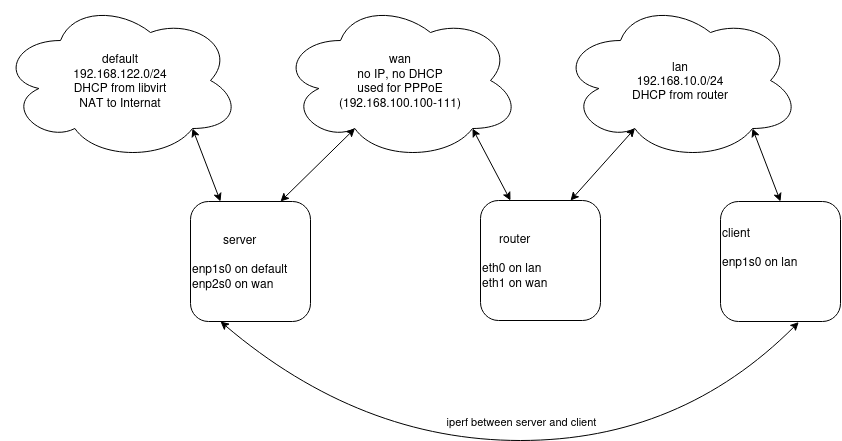

The diagram above was exported from draw.io. Its source (the exported page's mxGraphModel, read from the mxfile embedded in the PNG):
<mxGraphModel dx="1335" dy="732" grid="1" gridSize="10" guides="1" tooltips="1" connect="1" arrows="1" fold="1" page="1" pageScale="1" pageWidth="1100" pageHeight="850" background="none" math="0" shadow="0">
  <root>
    <mxCell id="0" />
    <mxCell id="1" parent="0" />
    <mxCell id="lWRVK6JOhTHzAOEqoPxf-1" value="&lt;div align=&quot;center&quot;&gt;server&lt;/div&gt;&lt;div align=&quot;left&quot;&gt;&lt;br&gt;&lt;/div&gt;&lt;div align=&quot;left&quot;&gt;enp1s0 on default&lt;br&gt;&lt;/div&gt;&lt;div align=&quot;left&quot;&gt;enp2s0 on wan&lt;br&gt;&lt;/div&gt;" style="rounded=1;whiteSpace=wrap;html=1;align=left;" vertex="1" parent="1">
      <mxGeometry x="230" y="241" width="120" height="120" as="geometry" />
    </mxCell>
    <mxCell id="lWRVK6JOhTHzAOEqoPxf-4" value="&lt;div&gt;default&lt;/div&gt;&lt;div&gt;192.168.122.0/24&lt;/div&gt;&lt;div&gt;DHCP from libvirt&lt;/div&gt;&lt;div&gt;NAT to Internat&lt;br&gt;&lt;/div&gt;" style="ellipse;shape=cloud;whiteSpace=wrap;html=1;" vertex="1" parent="1">
      <mxGeometry x="40" y="40" width="240" height="160" as="geometry" />
    </mxCell>
    <mxCell id="lWRVK6JOhTHzAOEqoPxf-5" value="&lt;div&gt;wan&lt;/div&gt;&lt;div&gt;no IP, no DHCP&lt;/div&gt;&lt;div&gt;used for PPPoE&lt;/div&gt;&lt;div&gt;(192.168.100.100-111)&lt;br&gt;&lt;/div&gt;" style="ellipse;shape=cloud;whiteSpace=wrap;html=1;" vertex="1" parent="1">
      <mxGeometry x="320" y="40" width="240" height="160" as="geometry" />
    </mxCell>
    <mxCell id="lWRVK6JOhTHzAOEqoPxf-6" value="&lt;div&gt;lan&lt;/div&gt;&lt;div&gt;192.168.10.0/24&lt;/div&gt;&lt;div&gt;DHCP from router&lt;br&gt;&lt;/div&gt;" style="ellipse;shape=cloud;whiteSpace=wrap;html=1;" vertex="1" parent="1">
      <mxGeometry x="600" y="40" width="240" height="160" as="geometry" />
    </mxCell>
    <mxCell id="lWRVK6JOhTHzAOEqoPxf-7" value="&lt;div align=&quot;center&quot;&gt;router&lt;/div&gt;&lt;div align=&quot;left&quot;&gt;&lt;br&gt;&lt;/div&gt;&lt;div align=&quot;left&quot;&gt;eth0 on lan&lt;br&gt;&lt;/div&gt;&lt;div align=&quot;left&quot;&gt;eth1 on wan&lt;br&gt;&lt;/div&gt;" style="rounded=1;whiteSpace=wrap;html=1;align=left;" vertex="1" parent="1">
      <mxGeometry x="520" y="240" width="120" height="120" as="geometry" />
    </mxCell>
    <mxCell id="lWRVK6JOhTHzAOEqoPxf-8" value="&lt;div align=&quot;left&quot;&gt;client&lt;/div&gt;&lt;div align=&quot;left&quot;&gt;&lt;br&gt;&lt;/div&gt;&lt;div align=&quot;left&quot;&gt;enp1s0 on lan&lt;/div&gt;&lt;div align=&quot;left&quot;&gt;&lt;br&gt;&lt;/div&gt;&lt;div align=&quot;left&quot;&gt;&lt;br&gt;&lt;/div&gt;" style="rounded=1;whiteSpace=wrap;html=1;align=left;" vertex="1" parent="1">
      <mxGeometry x="760" y="241" width="120" height="120" as="geometry" />
    </mxCell>
    <mxCell id="lWRVK6JOhTHzAOEqoPxf-9" value="" style="endArrow=classic;startArrow=classic;html=1;rounded=0;entryX=0.31;entryY=0.8;entryDx=0;entryDy=0;entryPerimeter=0;exitX=0.75;exitY=0;exitDx=0;exitDy=0;" edge="1" parent="1" source="lWRVK6JOhTHzAOEqoPxf-7" target="lWRVK6JOhTHzAOEqoPxf-6">
      <mxGeometry width="50" height="50" relative="1" as="geometry">
        <mxPoint x="580" y="230" as="sourcePoint" />
        <mxPoint x="630" y="180" as="targetPoint" />
      </mxGeometry>
    </mxCell>
    <mxCell id="lWRVK6JOhTHzAOEqoPxf-10" value="" style="endArrow=classic;startArrow=classic;html=1;rounded=0;exitX=0.25;exitY=0;exitDx=0;exitDy=0;entryX=0.8;entryY=0.8;entryDx=0;entryDy=0;entryPerimeter=0;" edge="1" parent="1" source="lWRVK6JOhTHzAOEqoPxf-7" target="lWRVK6JOhTHzAOEqoPxf-5">
      <mxGeometry width="50" height="50" relative="1" as="geometry">
        <mxPoint x="530" y="220" as="sourcePoint" />
        <mxPoint x="580" y="170" as="targetPoint" />
      </mxGeometry>
    </mxCell>
    <mxCell id="lWRVK6JOhTHzAOEqoPxf-11" value="" style="endArrow=classic;startArrow=classic;html=1;rounded=0;entryX=0.5;entryY=0;entryDx=0;entryDy=0;exitX=0.8;exitY=0.8;exitDx=0;exitDy=0;exitPerimeter=0;" edge="1" parent="1" source="lWRVK6JOhTHzAOEqoPxf-6" target="lWRVK6JOhTHzAOEqoPxf-8">
      <mxGeometry width="50" height="50" relative="1" as="geometry">
        <mxPoint x="710" y="340" as="sourcePoint" />
        <mxPoint x="760" y="290" as="targetPoint" />
      </mxGeometry>
    </mxCell>
    <mxCell id="lWRVK6JOhTHzAOEqoPxf-12" value="" style="endArrow=classic;startArrow=classic;html=1;rounded=0;entryX=0.75;entryY=0;entryDx=0;entryDy=0;exitX=0.31;exitY=0.8;exitDx=0;exitDy=0;exitPerimeter=0;" edge="1" parent="1" source="lWRVK6JOhTHzAOEqoPxf-5" target="lWRVK6JOhTHzAOEqoPxf-1">
      <mxGeometry width="50" height="50" relative="1" as="geometry">
        <mxPoint x="130" y="320" as="sourcePoint" />
        <mxPoint x="180" y="270" as="targetPoint" />
      </mxGeometry>
    </mxCell>
    <mxCell id="lWRVK6JOhTHzAOEqoPxf-13" value="" style="endArrow=classic;startArrow=classic;html=1;rounded=0;entryX=0.25;entryY=0;entryDx=0;entryDy=0;exitX=0.8;exitY=0.8;exitDx=0;exitDy=0;exitPerimeter=0;" edge="1" parent="1" source="lWRVK6JOhTHzAOEqoPxf-4" target="lWRVK6JOhTHzAOEqoPxf-1">
      <mxGeometry width="50" height="50" relative="1" as="geometry">
        <mxPoint x="110" y="350" as="sourcePoint" />
        <mxPoint x="160" y="300" as="targetPoint" />
      </mxGeometry>
    </mxCell>
    <mxCell id="lWRVK6JOhTHzAOEqoPxf-14" value="" style="curved=1;endArrow=classic;html=1;rounded=0;entryX=0.652;entryY=1.005;entryDx=0;entryDy=0;entryPerimeter=0;exitX=0.25;exitY=1;exitDx=0;exitDy=0;endFill=1;startArrow=classic;startFill=1;" edge="1" parent="1" source="lWRVK6JOhTHzAOEqoPxf-1" target="lWRVK6JOhTHzAOEqoPxf-8">
      <mxGeometry width="50" height="50" relative="1" as="geometry">
        <mxPoint x="450" y="500" as="sourcePoint" />
        <mxPoint x="500" y="450" as="targetPoint" />
        <Array as="points">
          <mxPoint x="400" y="480" />
          <mxPoint x="720" y="480" />
        </Array>
      </mxGeometry>
    </mxCell>
    <mxCell id="lWRVK6JOhTHzAOEqoPxf-15" value="iperf between server and client" style="edgeLabel;html=1;align=center;verticalAlign=middle;resizable=0;points=[];" vertex="1" connectable="0" parent="lWRVK6JOhTHzAOEqoPxf-14">
      <mxGeometry x="0.0952" y="-3" relative="1" as="geometry">
        <mxPoint x="-24" y="-23" as="offset" />
      </mxGeometry>
    </mxCell>
  </root>
</mxGraphModel>